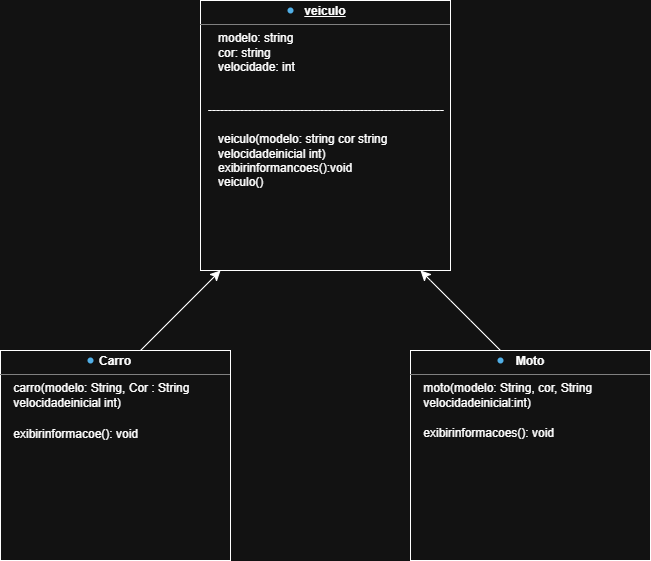

The diagram above was exported from draw.io. Its source (the exported page's mxGraphModel, read from the mxfile embedded in the PNG):
<mxGraphModel dx="1295" dy="1293" grid="1" gridSize="10" guides="1" tooltips="1" connect="1" arrows="1" fold="1" page="1" pageScale="1" pageWidth="827" pageHeight="1169" math="0" shadow="0">
  <root>
    <mxCell id="0" />
    <mxCell id="1" parent="0" />
    <mxCell id="ZW8WQGGdLjYGuAPOkdBR-7" parent="1" style="verticalAlign=top;align=left;overflow=fill;html=1;whiteSpace=wrap;" value="&lt;p style=&quot;margin:0px;margin-top:4px;text-align:center;text-decoration:underline;&quot;&gt;&lt;b&gt;veiculo&lt;/b&gt;&lt;/p&gt;&lt;hr size=&quot;1&quot; style=&quot;border-style:solid;&quot;&gt;&lt;p style=&quot;margin:0px;margin-left:8px;&quot;&gt;&amp;nbsp; &amp;nbsp;modelo: string&lt;br&gt;&amp;nbsp; &amp;nbsp;cor: string&lt;br&gt;&amp;nbsp; &amp;nbsp;velocidade: int&lt;br&gt;&lt;br&gt;&amp;nbsp;&lt;br&gt;-----------------------------------------------------------&lt;br&gt;&lt;br&gt;&amp;nbsp; &amp;nbsp;veiculo(modelo: string cor string&lt;br&gt;&amp;nbsp; &amp;nbsp;velocidadeinicial int)&lt;/p&gt;&lt;p style=&quot;margin:0px;margin-left:8px;&quot;&gt;&amp;nbsp; &amp;nbsp;exibirinformancoes():void&lt;br&gt;&amp;nbsp; &amp;nbsp;veiculo()&lt;br&gt;&lt;br&gt;&lt;br&gt;&lt;/p&gt;" vertex="1">
      <mxGeometry height="270" width="250" x="370" y="480" as="geometry" />
    </mxCell>
    <mxCell id="ZW8WQGGdLjYGuAPOkdBR-8" edge="1" parent="1" style="endArrow=classic;html=1;rounded=0;fontSize=12;startSize=8;endSize=8;curved=1;" value="">
      <mxGeometry height="50" relative="1" width="50" as="geometry">
        <mxPoint x="310" y="830" as="sourcePoint" />
        <mxPoint x="390" y="750" as="targetPoint" />
      </mxGeometry>
    </mxCell>
    <mxCell id="ZW8WQGGdLjYGuAPOkdBR-14" parent="1" style="verticalAlign=top;align=left;overflow=fill;html=1;whiteSpace=wrap;" value="&lt;p style=&quot;margin:0px;margin-top:4px;text-align:center;&quot;&gt;&lt;b&gt;Carro&lt;/b&gt;&lt;/p&gt;&lt;hr size=&quot;1&quot; style=&quot;border-style:solid;&quot;&gt;&lt;div style=&quot;height:2px;&quot;&gt;&amp;nbsp; &amp;nbsp; carro(modelo: String, Cor : String&lt;br&gt;&amp;nbsp; &amp;nbsp; velocidadeinicial int)&lt;/div&gt;&lt;div style=&quot;height:2px;&quot;&gt;&lt;br&gt;&lt;br&gt;&amp;nbsp;&lt;br&gt;&amp;nbsp; &amp;nbsp; exibirinformacoe(): void&lt;/div&gt;" vertex="1">
      <mxGeometry height="210" width="230" x="170" y="830" as="geometry" />
    </mxCell>
    <mxCell id="ZW8WQGGdLjYGuAPOkdBR-15" edge="1" parent="1" style="endArrow=classic;html=1;rounded=0;fontSize=12;startSize=8;endSize=8;curved=1;" value="">
      <mxGeometry height="50" relative="1" width="50" as="geometry">
        <Array as="points">
          <mxPoint x="640" y="800" />
          <mxPoint x="600" y="760" />
        </Array>
        <mxPoint x="670" y="830" as="sourcePoint" />
        <mxPoint x="590" y="750" as="targetPoint" />
      </mxGeometry>
    </mxCell>
    <mxCell id="ZW8WQGGdLjYGuAPOkdBR-16" parent="1" style="verticalAlign=top;align=left;overflow=fill;html=1;whiteSpace=wrap;" value="&lt;p style=&quot;margin:0px;margin-top:4px;text-align:center;&quot;&gt;&lt;b&gt;Moto&lt;/b&gt;&lt;/p&gt;&lt;hr size=&quot;1&quot; style=&quot;border-style:solid;&quot;&gt;&lt;div style=&quot;height:2px;&quot;&gt;&amp;nbsp; &amp;nbsp; moto(modelo: String, cor, String&lt;br&gt;&amp;nbsp; &amp;nbsp; velocidadeinicial:int)&lt;/div&gt;&lt;div style=&quot;height:2px;&quot;&gt;&lt;br&gt;&lt;/div&gt;&lt;div style=&quot;height:2px;&quot;&gt;&lt;br&gt;&lt;/div&gt;&lt;div style=&quot;height:2px;&quot;&gt;&lt;br&gt;&lt;/div&gt;&lt;div style=&quot;height:2px;&quot;&gt;&lt;br&gt;&lt;/div&gt;&lt;div style=&quot;height:2px;&quot;&gt;&lt;br&gt;&lt;/div&gt;&lt;div style=&quot;height:2px;&quot;&gt;&lt;br&gt;&lt;/div&gt;&lt;div style=&quot;height:2px;&quot;&gt;&lt;br&gt;&lt;/div&gt;&lt;div style=&quot;height:2px;&quot;&gt;&lt;br&gt;&lt;br&gt;&amp;nbsp; &amp;nbsp; exibirinformacoes(): void&lt;br&gt;&amp;nbsp;&lt;/div&gt;" vertex="1">
      <mxGeometry height="210" width="240" x="580" y="830" as="geometry" />
    </mxCell>
    <mxCell id="ZW8WQGGdLjYGuAPOkdBR-18" parent="1" style="shape=waypoint;sketch=0;fillStyle=solid;size=6;pointerEvents=1;points=[];fillColor=#1ba1e2;resizable=0;rotatable=0;perimeter=centerPerimeter;snapToPoint=1;fontColor=#ffffff;strokeColor=#006EAF;" value="" vertex="1">
      <mxGeometry height="20" width="20" x="450" y="480" as="geometry" />
    </mxCell>
    <mxCell id="ZW8WQGGdLjYGuAPOkdBR-19" parent="1" style="shape=waypoint;sketch=0;fillStyle=solid;size=6;pointerEvents=1;points=[];fillColor=#1ba1e2;resizable=0;rotatable=0;perimeter=centerPerimeter;snapToPoint=1;fontColor=#ffffff;strokeColor=#006EAF;" value="" vertex="1">
      <mxGeometry height="20" width="20" x="250" y="830" as="geometry" />
    </mxCell>
    <mxCell id="ZW8WQGGdLjYGuAPOkdBR-20" parent="1" style="shape=waypoint;sketch=0;fillStyle=solid;size=6;pointerEvents=1;points=[];fillColor=#1ba1e2;resizable=0;rotatable=0;perimeter=centerPerimeter;snapToPoint=1;fontColor=#ffffff;strokeColor=#006EAF;" value="" vertex="1">
      <mxGeometry height="20" width="20" x="660" y="830" as="geometry" />
    </mxCell>
  </root>
</mxGraphModel>